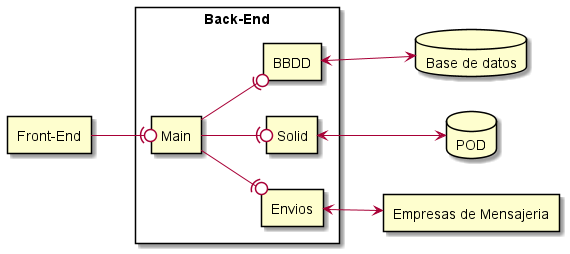

The diagram above was rendered by PlantUML. Its source (embedded in the PNG):
@startuml
left to right direction

rectangle "Front-End" as FE

rectangle "Back-End" as BE{
	rectangle Main
	rectangle BBDD
	rectangle Solid
	rectangle Envios
}

database "Base de datos" as Base
database POD
rectangle "Empresas de Mensajeria" as EM
FE --(0 Main
Main --(0 BBDD
Main --(0 Solid
Main --(0 Envios

BBDD <--> Base
Solid <--> POD
Envios <--> EM
@enduml